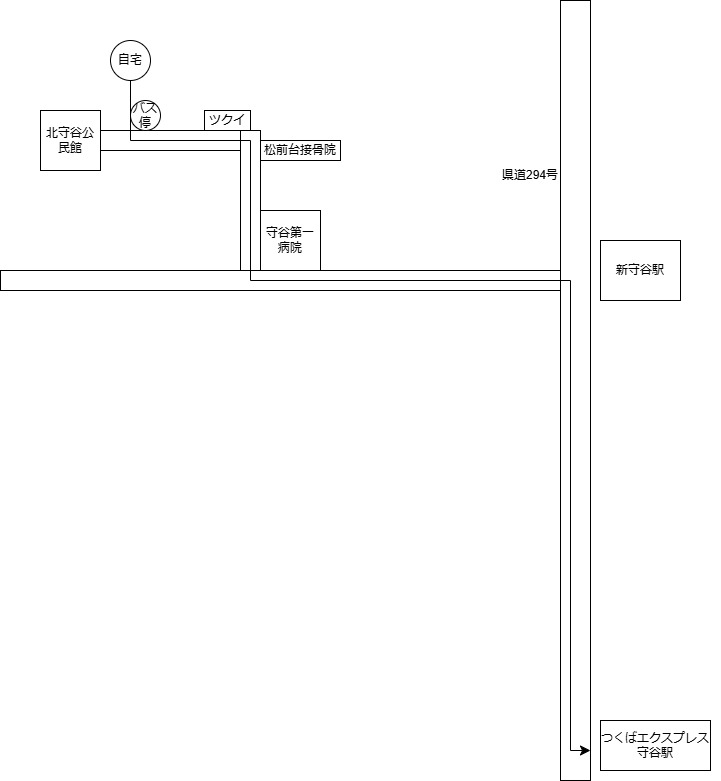

The diagram above was exported from draw.io. Its source (the exported page's mxGraphModel, read from the mxfile embedded in the PNG):
<mxGraphModel dx="1002" dy="567" grid="1" gridSize="10" guides="1" tooltips="1" connect="1" arrows="1" fold="1" page="1" pageScale="1" pageWidth="827" pageHeight="1169" math="0" shadow="0">
  <root>
    <mxCell id="0" />
    <mxCell id="1" parent="0" />
    <mxCell id="0xjsaHTy_cY9yrF0zh2D-18" value="" style="group" parent="1" connectable="0" vertex="1">
      <mxGeometry x="120" width="630" height="780" as="geometry" />
    </mxCell>
    <mxCell id="0xjsaHTy_cY9yrF0zh2D-1" value="自宅" style="ellipse;whiteSpace=wrap;html=1;aspect=fixed;" parent="0xjsaHTy_cY9yrF0zh2D-18" vertex="1">
      <mxGeometry x="20" y="40" width="40" height="40" as="geometry" />
    </mxCell>
    <mxCell id="0xjsaHTy_cY9yrF0zh2D-3" value="守谷第一病院" style="rounded=0;whiteSpace=wrap;html=1;" parent="0xjsaHTy_cY9yrF0zh2D-18" vertex="1">
      <mxGeometry x="170" y="210" width="60" height="60" as="geometry" />
    </mxCell>
    <mxCell id="0xjsaHTy_cY9yrF0zh2D-4" value="" style="rounded=0;whiteSpace=wrap;html=1;" parent="0xjsaHTy_cY9yrF0zh2D-18" vertex="1">
      <mxGeometry x="-90" y="270" width="580" height="20" as="geometry" />
    </mxCell>
    <mxCell id="0xjsaHTy_cY9yrF0zh2D-7" value="" style="rounded=0;whiteSpace=wrap;html=1;" parent="0xjsaHTy_cY9yrF0zh2D-18" vertex="1">
      <mxGeometry x="470" width="30" height="780" as="geometry" />
    </mxCell>
    <mxCell id="0xjsaHTy_cY9yrF0zh2D-8" value="新守谷駅" style="rounded=0;whiteSpace=wrap;html=1;" parent="0xjsaHTy_cY9yrF0zh2D-18" vertex="1">
      <mxGeometry x="510" y="240" width="80" height="60" as="geometry" />
    </mxCell>
    <mxCell id="0xjsaHTy_cY9yrF0zh2D-9" value="つくばエクスプレス&lt;div&gt;守谷駅&lt;/div&gt;" style="rounded=0;whiteSpace=wrap;html=1;" parent="0xjsaHTy_cY9yrF0zh2D-18" vertex="1">
      <mxGeometry x="510" y="720" width="110" height="50" as="geometry" />
    </mxCell>
    <mxCell id="0xjsaHTy_cY9yrF0zh2D-10" value="" style="rounded=0;whiteSpace=wrap;html=1;" parent="0xjsaHTy_cY9yrF0zh2D-18" vertex="1">
      <mxGeometry x="10" y="130" width="150" height="20" as="geometry" />
    </mxCell>
    <mxCell id="0xjsaHTy_cY9yrF0zh2D-11" value="" style="rounded=0;whiteSpace=wrap;html=1;" parent="0xjsaHTy_cY9yrF0zh2D-18" vertex="1">
      <mxGeometry x="150" y="130" width="20" height="140" as="geometry" />
    </mxCell>
    <mxCell id="0xjsaHTy_cY9yrF0zh2D-13" value="県道294号" style="text;html=1;align=center;verticalAlign=middle;whiteSpace=wrap;rounded=0;" parent="0xjsaHTy_cY9yrF0zh2D-18" vertex="1">
      <mxGeometry x="390" y="150" width="100" height="50" as="geometry" />
    </mxCell>
    <mxCell id="0xjsaHTy_cY9yrF0zh2D-14" value="ツクイ" style="rounded=0;whiteSpace=wrap;html=1;" parent="0xjsaHTy_cY9yrF0zh2D-18" vertex="1">
      <mxGeometry x="114" y="110" width="46" height="20" as="geometry" />
    </mxCell>
    <mxCell id="0xjsaHTy_cY9yrF0zh2D-16" value="松前台接骨院" style="rounded=0;whiteSpace=wrap;html=1;" parent="0xjsaHTy_cY9yrF0zh2D-18" vertex="1">
      <mxGeometry x="170" y="140" width="80" height="20" as="geometry" />
    </mxCell>
    <mxCell id="0xjsaHTy_cY9yrF0zh2D-24" value="バス停" style="ellipse;whiteSpace=wrap;html=1;aspect=fixed;" parent="0xjsaHTy_cY9yrF0zh2D-18" vertex="1">
      <mxGeometry x="40" y="100" width="30" height="30" as="geometry" />
    </mxCell>
    <mxCell id="0xjsaHTy_cY9yrF0zh2D-22" value="" style="edgeStyle=segmentEdgeStyle;endArrow=classic;html=1;curved=0;rounded=0;endSize=8;startSize=8;exitX=0.5;exitY=1;exitDx=0;exitDy=0;" parent="1" source="0xjsaHTy_cY9yrF0zh2D-1" edge="1">
      <mxGeometry width="50" height="50" relative="1" as="geometry">
        <mxPoint x="390" y="350" as="sourcePoint" />
        <mxPoint x="620" y="750" as="targetPoint" />
        <Array as="points">
          <mxPoint x="160" y="140" />
          <mxPoint x="280" y="140" />
          <mxPoint x="280" y="280" />
          <mxPoint x="600" y="280" />
          <mxPoint x="600" y="750" />
        </Array>
      </mxGeometry>
    </mxCell>
    <mxCell id="0xjsaHTy_cY9yrF0zh2D-2" value="北守谷公民館" style="whiteSpace=wrap;html=1;aspect=fixed;" parent="1" vertex="1">
      <mxGeometry x="70" y="110" width="60" height="60" as="geometry" />
    </mxCell>
  </root>
</mxGraphModel>